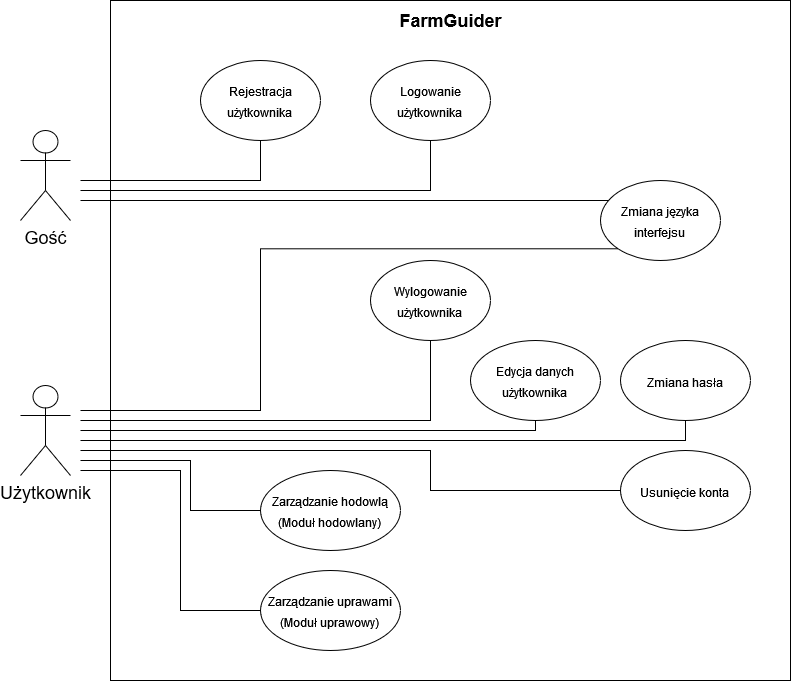

The diagram above was exported from draw.io. Its source (the exported page's mxGraphModel, read from the mxfile embedded in the PNG):
<mxGraphModel dx="1434" dy="746" grid="1" gridSize="10" guides="1" tooltips="1" connect="1" arrows="1" fold="1" page="1" pageScale="1" pageWidth="827" pageHeight="1169" math="0" shadow="0">
  <root>
    <mxCell id="0" />
    <mxCell id="1" parent="0" />
    <mxCell id="yx_y9nf9KPECeYAKMQg5-1" value="" style="whiteSpace=wrap;html=1;aspect=fixed;" parent="1" vertex="1">
      <mxGeometry x="110" y="60" width="680" height="680" as="geometry" />
    </mxCell>
    <mxCell id="yx_y9nf9KPECeYAKMQg5-2" value="&lt;div align=&quot;center&quot;&gt;&lt;b style=&quot;font-size: 18px;&quot;&gt;FarmGuider&lt;/b&gt;&lt;br&gt;&lt;/div&gt;" style="text;html=1;strokeColor=none;fillColor=none;spacing=5;spacingTop=-20;whiteSpace=wrap;overflow=hidden;rounded=0;align=center;" parent="1" vertex="1">
      <mxGeometry x="382.5" y="80" width="135" height="30" as="geometry" />
    </mxCell>
    <mxCell id="yx_y9nf9KPECeYAKMQg5-28" style="edgeStyle=orthogonalEdgeStyle;rounded=0;orthogonalLoop=1;jettySize=auto;html=1;fontSize=12;endArrow=none;endFill=0;entryX=0.5;entryY=1;entryDx=0;entryDy=0;" parent="1" target="yx_y9nf9KPECeYAKMQg5-17" edge="1">
      <mxGeometry relative="1" as="geometry">
        <mxPoint x="80" y="240" as="sourcePoint" />
        <Array as="points">
          <mxPoint x="260" y="240" />
        </Array>
      </mxGeometry>
    </mxCell>
    <mxCell id="yx_y9nf9KPECeYAKMQg5-31" style="edgeStyle=orthogonalEdgeStyle;rounded=0;orthogonalLoop=1;jettySize=auto;html=1;fontSize=12;endArrow=none;endFill=0;entryX=0.5;entryY=1;entryDx=0;entryDy=0;" parent="1" target="VzAytHsf84ptwid28OPW-5" edge="1">
      <mxGeometry relative="1" as="geometry">
        <mxPoint x="80" y="480" as="sourcePoint" />
        <Array as="points">
          <mxPoint x="430" y="480" />
        </Array>
        <mxPoint x="596.9052498068888" y="350" as="targetPoint" />
      </mxGeometry>
    </mxCell>
    <mxCell id="yx_y9nf9KPECeYAKMQg5-32" style="edgeStyle=orthogonalEdgeStyle;rounded=0;orthogonalLoop=1;jettySize=auto;html=1;entryX=0;entryY=0;entryDx=0;entryDy=0;fontSize=12;endArrow=none;endFill=0;" parent="1" target="yx_y9nf9KPECeYAKMQg5-13" edge="1">
      <mxGeometry relative="1" as="geometry">
        <mxPoint x="80" y="260" as="sourcePoint" />
        <Array as="points">
          <mxPoint x="618" y="260" />
        </Array>
      </mxGeometry>
    </mxCell>
    <mxCell id="yx_y9nf9KPECeYAKMQg5-4" value="Gość" style="shape=umlActor;verticalLabelPosition=bottom;verticalAlign=top;html=1;outlineConnect=0;fontSize=18;" parent="1" vertex="1">
      <mxGeometry x="20" y="190" width="50" height="90" as="geometry" />
    </mxCell>
    <mxCell id="yx_y9nf9KPECeYAKMQg5-35" style="edgeStyle=orthogonalEdgeStyle;rounded=0;orthogonalLoop=1;jettySize=auto;html=1;fontSize=12;endArrow=none;endFill=0;exitX=0.5;exitY=1;exitDx=0;exitDy=0;" parent="1" source="yx_y9nf9KPECeYAKMQg5-11" edge="1">
      <mxGeometry relative="1" as="geometry">
        <mxPoint x="80" y="490" as="targetPoint" />
        <Array as="points">
          <mxPoint x="535" y="490" />
        </Array>
      </mxGeometry>
    </mxCell>
    <mxCell id="yx_y9nf9KPECeYAKMQg5-11" value="&lt;font style=&quot;font-size: 12px;&quot;&gt;Edycja danych użytkownika&lt;br&gt;&lt;/font&gt;" style="ellipse;whiteSpace=wrap;html=1;fontSize=18;" parent="1" vertex="1">
      <mxGeometry x="470" y="400" width="130" height="80" as="geometry" />
    </mxCell>
    <mxCell id="yx_y9nf9KPECeYAKMQg5-13" value="&lt;font style=&quot;font-size: 12px;&quot;&gt;Zmiana języka interfejsu&lt;br&gt;&lt;/font&gt;" style="ellipse;whiteSpace=wrap;html=1;fontSize=18;" parent="1" vertex="1">
      <mxGeometry x="600" y="240" width="120" height="80" as="geometry" />
    </mxCell>
    <mxCell id="yx_y9nf9KPECeYAKMQg5-17" value="&lt;font style=&quot;font-size: 12px;&quot;&gt;Rejestracja użytkownika&lt;br&gt;&lt;/font&gt;" style="ellipse;whiteSpace=wrap;html=1;fontSize=18;" parent="1" vertex="1">
      <mxGeometry x="200" y="120" width="120" height="80" as="geometry" />
    </mxCell>
    <mxCell id="VzAytHsf84ptwid28OPW-2" value="&lt;font style=&quot;font-size: 12px;&quot;&gt;Logowanie użytkownika&lt;br&gt;&lt;/font&gt;" style="ellipse;whiteSpace=wrap;html=1;fontSize=18;" vertex="1" parent="1">
      <mxGeometry x="370" y="120" width="120" height="80" as="geometry" />
    </mxCell>
    <mxCell id="VzAytHsf84ptwid28OPW-4" style="edgeStyle=orthogonalEdgeStyle;rounded=0;orthogonalLoop=1;jettySize=auto;html=1;fontSize=12;endArrow=none;endFill=0;entryX=0.5;entryY=1;entryDx=0;entryDy=0;" edge="1" parent="1" target="VzAytHsf84ptwid28OPW-2">
      <mxGeometry relative="1" as="geometry">
        <mxPoint x="80" y="250" as="sourcePoint" />
        <Array as="points">
          <mxPoint x="430" y="250" />
        </Array>
        <mxPoint x="280" y="210" as="targetPoint" />
      </mxGeometry>
    </mxCell>
    <mxCell id="VzAytHsf84ptwid28OPW-5" value="&lt;font style=&quot;font-size: 12px;&quot;&gt;Wylogowanie użytkownika&lt;br&gt;&lt;/font&gt;" style="ellipse;whiteSpace=wrap;html=1;fontSize=18;" vertex="1" parent="1">
      <mxGeometry x="370" y="320" width="120" height="80" as="geometry" />
    </mxCell>
    <mxCell id="VzAytHsf84ptwid28OPW-6" value="Użytkownik" style="shape=umlActor;verticalLabelPosition=bottom;verticalAlign=top;html=1;outlineConnect=0;fontSize=18;" vertex="1" parent="1">
      <mxGeometry x="20" y="445" width="50" height="90" as="geometry" />
    </mxCell>
    <mxCell id="VzAytHsf84ptwid28OPW-8" value="&lt;font style=&quot;font-size: 12px;&quot;&gt;Zmiana hasła&lt;/font&gt;" style="ellipse;whiteSpace=wrap;html=1;fontSize=18;" vertex="1" parent="1">
      <mxGeometry x="620" y="400" width="130" height="80" as="geometry" />
    </mxCell>
    <mxCell id="VzAytHsf84ptwid28OPW-9" style="edgeStyle=orthogonalEdgeStyle;rounded=0;orthogonalLoop=1;jettySize=auto;html=1;fontSize=12;endArrow=none;endFill=0;exitX=0.5;exitY=1;exitDx=0;exitDy=0;" edge="1" parent="1" source="VzAytHsf84ptwid28OPW-8">
      <mxGeometry relative="1" as="geometry">
        <mxPoint x="80" y="500" as="targetPoint" />
        <Array as="points">
          <mxPoint x="685" y="500" />
        </Array>
        <mxPoint x="545" y="490" as="sourcePoint" />
      </mxGeometry>
    </mxCell>
    <mxCell id="VzAytHsf84ptwid28OPW-10" value="&lt;font style=&quot;font-size: 12px;&quot;&gt;Usunięcie konta&lt;br&gt;&lt;/font&gt;" style="ellipse;whiteSpace=wrap;html=1;fontSize=18;" vertex="1" parent="1">
      <mxGeometry x="620" y="510" width="130" height="80" as="geometry" />
    </mxCell>
    <mxCell id="VzAytHsf84ptwid28OPW-11" style="edgeStyle=orthogonalEdgeStyle;rounded=0;orthogonalLoop=1;jettySize=auto;html=1;fontSize=12;endArrow=none;endFill=0;exitX=0;exitY=0.5;exitDx=0;exitDy=0;" edge="1" parent="1" source="VzAytHsf84ptwid28OPW-10">
      <mxGeometry relative="1" as="geometry">
        <mxPoint x="80" y="510" as="targetPoint" />
        <Array as="points">
          <mxPoint x="430" y="550" />
          <mxPoint x="430" y="510" />
        </Array>
        <mxPoint x="695" y="490" as="sourcePoint" />
      </mxGeometry>
    </mxCell>
    <mxCell id="VzAytHsf84ptwid28OPW-12" value="&lt;font style=&quot;font-size: 12px;&quot;&gt;Zarządzanie hodowlą (Moduł hodowlany)&lt;br&gt;&lt;/font&gt;" style="ellipse;whiteSpace=wrap;html=1;fontSize=18;" vertex="1" parent="1">
      <mxGeometry x="260" y="530" width="140" height="80" as="geometry" />
    </mxCell>
    <mxCell id="VzAytHsf84ptwid28OPW-13" value="&lt;font style=&quot;font-size: 12px;&quot;&gt;Zarządzanie uprawami (Moduł uprawowy)&lt;br&gt;&lt;/font&gt;" style="ellipse;whiteSpace=wrap;html=1;fontSize=18;" vertex="1" parent="1">
      <mxGeometry x="260" y="630" width="140" height="80" as="geometry" />
    </mxCell>
    <mxCell id="VzAytHsf84ptwid28OPW-14" style="edgeStyle=orthogonalEdgeStyle;rounded=0;orthogonalLoop=1;jettySize=auto;html=1;fontSize=12;endArrow=none;endFill=0;exitX=0;exitY=0.5;exitDx=0;exitDy=0;" edge="1" parent="1" source="VzAytHsf84ptwid28OPW-12">
      <mxGeometry relative="1" as="geometry">
        <mxPoint x="80" y="520" as="targetPoint" />
        <Array as="points">
          <mxPoint x="190" y="570" />
          <mxPoint x="190" y="520" />
        </Array>
        <mxPoint x="630" y="560" as="sourcePoint" />
      </mxGeometry>
    </mxCell>
    <mxCell id="VzAytHsf84ptwid28OPW-15" style="edgeStyle=orthogonalEdgeStyle;rounded=0;orthogonalLoop=1;jettySize=auto;html=1;fontSize=12;endArrow=none;endFill=0;exitX=0;exitY=0.5;exitDx=0;exitDy=0;" edge="1" parent="1" source="VzAytHsf84ptwid28OPW-13">
      <mxGeometry relative="1" as="geometry">
        <mxPoint x="80" y="530" as="targetPoint" />
        <Array as="points">
          <mxPoint x="180" y="670" />
          <mxPoint x="180" y="530" />
        </Array>
        <mxPoint x="240" y="580" as="sourcePoint" />
      </mxGeometry>
    </mxCell>
    <mxCell id="VzAytHsf84ptwid28OPW-16" style="edgeStyle=orthogonalEdgeStyle;rounded=0;orthogonalLoop=1;jettySize=auto;html=1;entryX=0;entryY=1;entryDx=0;entryDy=0;fontSize=12;endArrow=none;endFill=0;" edge="1" parent="1" target="yx_y9nf9KPECeYAKMQg5-13">
      <mxGeometry relative="1" as="geometry">
        <mxPoint x="80" y="470" as="sourcePoint" />
        <Array as="points">
          <mxPoint x="260" y="470" />
          <mxPoint x="260" y="308" />
        </Array>
        <mxPoint x="610" y="270" as="targetPoint" />
      </mxGeometry>
    </mxCell>
  </root>
</mxGraphModel>